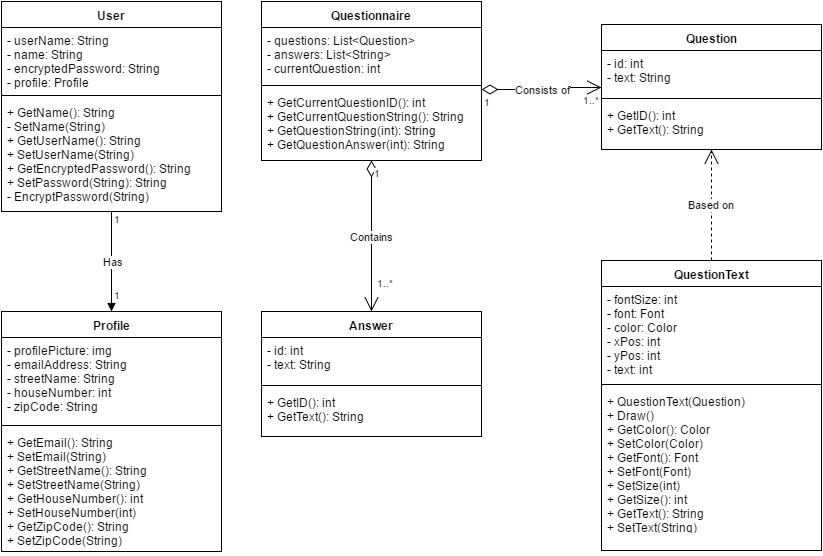

The diagram above was exported from draw.io. Its source (the exported page's mxGraphModel, read from the mxfile embedded in the PNG):
<mxGraphModel dx="1434" dy="780" grid="1" gridSize="10" guides="1" tooltips="1" connect="1" arrows="1" fold="1" page="1" pageScale="1" pageWidth="826" pageHeight="1169" background="#ffffff" math="0" shadow="0">
  <root>
    <mxCell id="0" />
    <mxCell id="1" parent="0" />
    <mxCell id="da050ff8910b2b6-1" value="User" style="swimlane;html=1;fontStyle=1;align=center;verticalAlign=top;childLayout=stackLayout;horizontal=1;startSize=26;horizontalStack=0;resizeParent=1;resizeLast=0;collapsible=1;marginBottom=0;swimlaneFillColor=#ffffff;" vertex="1" parent="1">
      <mxGeometry y="11" width="220" height="210" as="geometry" />
    </mxCell>
    <mxCell id="da050ff8910b2b6-2" value="- userName: String&lt;div&gt;- name: String&lt;/div&gt;&lt;div&gt;- encryptedPassword: String&lt;/div&gt;&lt;div&gt;- profile: Profile&lt;/div&gt;" style="text;html=1;strokeColor=none;fillColor=none;align=left;verticalAlign=top;spacingLeft=4;spacingRight=4;whiteSpace=wrap;overflow=hidden;rotatable=0;points=[[0,0.5],[1,0.5]];portConstraint=eastwest;" vertex="1" parent="da050ff8910b2b6-1">
      <mxGeometry y="26" width="220" height="64" as="geometry" />
    </mxCell>
    <mxCell id="da050ff8910b2b6-3" value="" style="line;html=1;strokeWidth=1;fillColor=none;align=left;verticalAlign=middle;spacingTop=-1;spacingLeft=3;spacingRight=3;rotatable=0;labelPosition=right;points=[];portConstraint=eastwest;" vertex="1" parent="da050ff8910b2b6-1">
      <mxGeometry y="90" width="220" height="8" as="geometry" />
    </mxCell>
    <mxCell id="da050ff8910b2b6-4" value="&lt;div&gt;&lt;span&gt;+ GetName(): String&lt;/span&gt;&lt;/div&gt;&lt;div&gt;&lt;span&gt;- SetName&lt;/span&gt;&lt;span&gt;(String)&lt;/span&gt;&lt;/div&gt;&lt;div&gt;+ Get&lt;span&gt;UserName&lt;/span&gt;&lt;span&gt;()&lt;/span&gt;&lt;span&gt;: String&lt;/span&gt;&lt;/div&gt;&lt;div&gt;&lt;span&gt;+ Set&lt;/span&gt;&lt;span&gt;UserName&lt;/span&gt;&lt;span&gt;(String)&lt;/span&gt;&lt;/div&gt;&lt;div&gt;+ GetEncryptedPassword&lt;span&gt;()&lt;/span&gt;&lt;span&gt;: String&lt;/span&gt;&lt;/div&gt;&lt;div&gt;+ SetPassword(String): String&lt;/div&gt;&lt;div&gt;- EncryptPassword(String)&lt;/div&gt;" style="text;html=1;strokeColor=none;fillColor=none;align=left;verticalAlign=top;spacingLeft=4;spacingRight=4;whiteSpace=wrap;overflow=hidden;rotatable=0;points=[[0,0.5],[1,0.5]];portConstraint=eastwest;" vertex="1" parent="da050ff8910b2b6-1">
      <mxGeometry y="98" width="220" height="102" as="geometry" />
    </mxCell>
    <mxCell id="da050ff8910b2b6-7" value="Questionnaire" style="swimlane;html=1;fontStyle=1;align=center;verticalAlign=top;childLayout=stackLayout;horizontal=1;startSize=26;horizontalStack=0;resizeParent=1;resizeLast=0;collapsible=1;marginBottom=0;swimlaneFillColor=#ffffff;" vertex="1" parent="1">
      <mxGeometry x="260" y="11" width="220" height="159" as="geometry">
        <mxRectangle x="260" y="11" width="110" height="26" as="alternateBounds" />
      </mxGeometry>
    </mxCell>
    <mxCell id="da050ff8910b2b6-8" value="&lt;div&gt;- questions: List&amp;lt;Question&amp;gt;&lt;/div&gt;&lt;div&gt;- answers: List&amp;lt;String&amp;gt;&lt;/div&gt;&lt;div&gt;- currentQuestion: int&lt;/div&gt;" style="text;html=1;strokeColor=none;fillColor=none;align=left;verticalAlign=top;spacingLeft=4;spacingRight=4;whiteSpace=wrap;overflow=hidden;rotatable=0;points=[[0,0.5],[1,0.5]];portConstraint=eastwest;" vertex="1" parent="da050ff8910b2b6-7">
      <mxGeometry y="26" width="220" height="54" as="geometry" />
    </mxCell>
    <mxCell id="da050ff8910b2b6-9" value="" style="line;html=1;strokeWidth=1;fillColor=none;align=left;verticalAlign=middle;spacingTop=-1;spacingLeft=3;spacingRight=3;rotatable=0;labelPosition=right;points=[];portConstraint=eastwest;" vertex="1" parent="da050ff8910b2b6-7">
      <mxGeometry y="80" width="220" height="8" as="geometry" />
    </mxCell>
    <mxCell id="da050ff8910b2b6-10" value="&lt;div&gt;+ GetCurrentQuestionID&lt;span&gt;()&lt;/span&gt;&lt;span&gt;: int&lt;/span&gt;&lt;/div&gt;&lt;div&gt;+ GetCurrentQuestionString&lt;span&gt;()&lt;/span&gt;&lt;span&gt;: String&lt;/span&gt;&lt;/div&gt;&lt;div&gt;+&amp;nbsp;&lt;span&gt;GetQuestionString&lt;/span&gt;&lt;span&gt;(int)&lt;/span&gt;&lt;span&gt;: String&lt;/span&gt;&lt;/div&gt;&lt;div&gt;&lt;span&gt;+ GetQuestionAnswer(int): String&lt;/span&gt;&lt;/div&gt;" style="text;html=1;strokeColor=none;fillColor=none;align=left;verticalAlign=top;spacingLeft=4;spacingRight=4;whiteSpace=wrap;overflow=hidden;rotatable=0;points=[[0,0.5],[1,0.5]];portConstraint=eastwest;" vertex="1" parent="da050ff8910b2b6-7">
      <mxGeometry y="88" width="220" height="62" as="geometry" />
    </mxCell>
    <mxCell id="da050ff8910b2b6-11" value="Question" style="swimlane;html=1;fontStyle=1;align=center;verticalAlign=top;childLayout=stackLayout;horizontal=1;startSize=26;horizontalStack=0;resizeParent=1;resizeLast=0;collapsible=1;marginBottom=0;swimlaneFillColor=#ffffff;" vertex="1" parent="1">
      <mxGeometry x="600" y="34" width="220" height="125" as="geometry">
        <mxRectangle x="600" y="34" width="80" height="26" as="alternateBounds" />
      </mxGeometry>
    </mxCell>
    <mxCell id="da050ff8910b2b6-12" value="- id: int&lt;div&gt;- text: String&lt;/div&gt;&lt;div&gt;&lt;br&gt;&lt;/div&gt;" style="text;html=1;strokeColor=none;fillColor=none;align=left;verticalAlign=top;spacingLeft=4;spacingRight=4;whiteSpace=wrap;overflow=hidden;rotatable=0;points=[[0,0.5],[1,0.5]];portConstraint=eastwest;" vertex="1" parent="da050ff8910b2b6-11">
      <mxGeometry y="26" width="220" height="44" as="geometry" />
    </mxCell>
    <mxCell id="da050ff8910b2b6-13" value="" style="line;html=1;strokeWidth=1;fillColor=none;align=left;verticalAlign=middle;spacingTop=-1;spacingLeft=3;spacingRight=3;rotatable=0;labelPosition=right;points=[];portConstraint=eastwest;" vertex="1" parent="da050ff8910b2b6-11">
      <mxGeometry y="70" width="220" height="8" as="geometry" />
    </mxCell>
    <mxCell id="da050ff8910b2b6-14" value="&lt;div&gt;+ GetID&lt;span&gt;()&lt;/span&gt;&lt;span&gt;: int&lt;/span&gt;&lt;/div&gt;&lt;div&gt;+ GetText&lt;span&gt;()&lt;/span&gt;&lt;span&gt;: String&lt;/span&gt;&lt;/div&gt;&lt;div&gt;&lt;br&gt;&lt;/div&gt;" style="text;html=1;strokeColor=none;fillColor=none;align=left;verticalAlign=top;spacingLeft=4;spacingRight=4;whiteSpace=wrap;overflow=hidden;rotatable=0;points=[[0,0.5],[1,0.5]];portConstraint=eastwest;" vertex="1" parent="da050ff8910b2b6-11">
      <mxGeometry y="78" width="220" height="42" as="geometry" />
    </mxCell>
    <mxCell id="da050ff8910b2b6-18" value="QuestionText" style="swimlane;html=1;fontStyle=1;align=center;verticalAlign=top;childLayout=stackLayout;horizontal=1;startSize=26;horizontalStack=0;resizeParent=1;resizeLast=0;collapsible=1;marginBottom=0;swimlaneFillColor=#ffffff;" vertex="1" parent="1">
      <mxGeometry x="600" y="270" width="220" height="290" as="geometry" />
    </mxCell>
    <mxCell id="da050ff8910b2b6-19" value="&lt;div&gt;- fontSize: int&lt;/div&gt;&lt;div&gt;- font: Font&lt;/div&gt;&lt;div&gt;- color: Color&lt;/div&gt;&lt;div&gt;- xPos: int&lt;/div&gt;&lt;div&gt;- yPos: int&lt;/div&gt;&lt;div&gt;- text: int&lt;/div&gt;" style="text;html=1;strokeColor=none;fillColor=none;align=left;verticalAlign=top;spacingLeft=4;spacingRight=4;whiteSpace=wrap;overflow=hidden;rotatable=0;points=[[0,0.5],[1,0.5]];portConstraint=eastwest;" vertex="1" parent="da050ff8910b2b6-18">
      <mxGeometry y="26" width="220" height="94" as="geometry" />
    </mxCell>
    <mxCell id="da050ff8910b2b6-20" value="" style="line;html=1;strokeWidth=1;fillColor=none;align=left;verticalAlign=middle;spacingTop=-1;spacingLeft=3;spacingRight=3;rotatable=0;labelPosition=right;points=[];portConstraint=eastwest;" vertex="1" parent="da050ff8910b2b6-18">
      <mxGeometry y="120" width="220" height="8" as="geometry" />
    </mxCell>
    <mxCell id="da050ff8910b2b6-21" value="&lt;div&gt;+ QuestionText(Question)&lt;/div&gt;&lt;div&gt;+ Draw()&lt;/div&gt;&lt;div&gt;+ GetColor&lt;span&gt;()&lt;/span&gt;&lt;span&gt;: Color&lt;/span&gt;&lt;/div&gt;&lt;div&gt;+ SetColor(Color)&lt;/div&gt;&lt;div&gt;+ GetFont&lt;span&gt;()&lt;/span&gt;&lt;span&gt;: Font&lt;/span&gt;&lt;/div&gt;&lt;div&gt;+ SetFont(Font)&lt;/div&gt;&lt;div&gt;+ SetSize(int)&lt;/div&gt;&lt;div&gt;+ GetSize(): int&lt;/div&gt;&lt;div&gt;+ GetText(): String&lt;/div&gt;&lt;div&gt;+ SetText(String)&lt;/div&gt;" style="text;html=1;strokeColor=none;fillColor=none;align=left;verticalAlign=top;spacingLeft=4;spacingRight=4;whiteSpace=wrap;overflow=hidden;rotatable=0;points=[[0,0.5],[1,0.5]];portConstraint=eastwest;" vertex="1" parent="da050ff8910b2b6-18">
      <mxGeometry y="128" width="220" height="142" as="geometry" />
    </mxCell>
    <mxCell id="da050ff8910b2b6-22" value="Profile" style="swimlane;html=1;fontStyle=1;align=center;verticalAlign=top;childLayout=stackLayout;horizontal=1;startSize=26;horizontalStack=0;resizeParent=1;resizeLast=0;collapsible=1;marginBottom=0;swimlaneFillColor=#ffffff;" vertex="1" parent="1">
      <mxGeometry y="321" width="220" height="240" as="geometry" />
    </mxCell>
    <mxCell id="da050ff8910b2b6-23" value="&lt;div&gt;&lt;span&gt;- profilePicture: img&lt;/span&gt;&lt;/div&gt;&lt;div&gt;- emailAddress: String&lt;/div&gt;&lt;div&gt;- streetName: String&lt;/div&gt;&lt;div&gt;- houseNumber: int&lt;/div&gt;&lt;div&gt;- zipCode: String&lt;/div&gt;" style="text;html=1;strokeColor=none;fillColor=none;align=left;verticalAlign=top;spacingLeft=4;spacingRight=4;whiteSpace=wrap;overflow=hidden;rotatable=0;points=[[0,0.5],[1,0.5]];portConstraint=eastwest;" vertex="1" parent="da050ff8910b2b6-22">
      <mxGeometry y="26" width="220" height="84" as="geometry" />
    </mxCell>
    <mxCell id="da050ff8910b2b6-24" value="" style="line;html=1;strokeWidth=1;fillColor=none;align=left;verticalAlign=middle;spacingTop=-1;spacingLeft=3;spacingRight=3;rotatable=0;labelPosition=right;points=[];portConstraint=eastwest;" vertex="1" parent="da050ff8910b2b6-22">
      <mxGeometry y="110" width="220" height="8" as="geometry" />
    </mxCell>
    <mxCell id="da050ff8910b2b6-25" value="&lt;div&gt;+ GetEmail(): String&lt;/div&gt;&lt;div&gt;&lt;span&gt;+ SetEmail(String)&lt;/span&gt;&lt;br&gt;&lt;/div&gt;&lt;div&gt;+ GetStreetName(): String&lt;/div&gt;&lt;div&gt;&lt;span&gt;+ SetStreetName(String)&lt;/span&gt;&lt;br&gt;&lt;/div&gt;&lt;div&gt;+ GetHouseNumber(): int&lt;/div&gt;&lt;div&gt;+ SetHouseNumber(int)&lt;/div&gt;&lt;div&gt;+ GetZipCode(): String&lt;/div&gt;&lt;div&gt;+ SetZipCode(String)&lt;/div&gt;" style="text;html=1;strokeColor=none;fillColor=none;align=left;verticalAlign=top;spacingLeft=4;spacingRight=4;whiteSpace=wrap;overflow=hidden;rotatable=0;points=[[0,0.5],[1,0.5]];portConstraint=eastwest;" vertex="1" parent="da050ff8910b2b6-22">
      <mxGeometry y="118" width="220" height="122" as="geometry" />
    </mxCell>
    <mxCell id="38107a3468a09704-12" value="Based on" style="endArrow=open;endSize=12;dashed=1;html=1;" edge="1" parent="1" source="da050ff8910b2b6-18" target="da050ff8910b2b6-11">
      <mxGeometry width="160" relative="1" as="geometry">
        <mxPoint x="710" y="110" as="sourcePoint" />
        <mxPoint x="710" y="110" as="targetPoint" />
      </mxGeometry>
    </mxCell>
    <mxCell id="38107a3468a09704-26" value="Consists of" style="endArrow=open;html=1;endSize=12;startArrow=diamondThin;startSize=14;startFill=0;edgeStyle=orthogonalEdgeStyle;" edge="1" parent="1" source="da050ff8910b2b6-9" target="da050ff8910b2b6-11">
      <mxGeometry relative="1" as="geometry">
        <mxPoint x="500" y="99" as="sourcePoint" />
        <mxPoint x="660" y="99" as="targetPoint" />
        <Array as="points">
          <mxPoint x="550" y="99" />
          <mxPoint x="550" y="97" />
        </Array>
      </mxGeometry>
    </mxCell>
    <mxCell id="38107a3468a09704-27" value="1" style="resizable=0;html=1;align=left;verticalAlign=top;labelBackgroundColor=#ffffff;fontSize=10;" connectable="0" vertex="1" parent="38107a3468a09704-26">
      <mxGeometry x="-1" relative="1" as="geometry" />
    </mxCell>
    <mxCell id="38107a3468a09704-28" value="1..*" style="resizable=0;html=1;align=right;verticalAlign=top;labelBackgroundColor=#ffffff;fontSize=10;" connectable="0" vertex="1" parent="38107a3468a09704-26">
      <mxGeometry x="1" relative="1" as="geometry" />
    </mxCell>
    <mxCell id="38107a3468a09704-29" value="Answer" style="swimlane;html=1;fontStyle=1;align=center;verticalAlign=top;childLayout=stackLayout;horizontal=1;startSize=26;horizontalStack=0;resizeParent=1;resizeLast=0;collapsible=1;marginBottom=0;swimlaneFillColor=#ffffff;" vertex="1" parent="1">
      <mxGeometry x="260" y="321" width="220" height="125" as="geometry">
        <mxRectangle x="260" y="273" width="70" height="26" as="alternateBounds" />
      </mxGeometry>
    </mxCell>
    <mxCell id="38107a3468a09704-30" value="- id: int&lt;div&gt;- text: String&lt;/div&gt;&lt;div&gt;&lt;br&gt;&lt;/div&gt;" style="text;html=1;strokeColor=none;fillColor=none;align=left;verticalAlign=top;spacingLeft=4;spacingRight=4;whiteSpace=wrap;overflow=hidden;rotatable=0;points=[[0,0.5],[1,0.5]];portConstraint=eastwest;" vertex="1" parent="38107a3468a09704-29">
      <mxGeometry y="26" width="220" height="44" as="geometry" />
    </mxCell>
    <mxCell id="38107a3468a09704-31" value="" style="line;html=1;strokeWidth=1;fillColor=none;align=left;verticalAlign=middle;spacingTop=-1;spacingLeft=3;spacingRight=3;rotatable=0;labelPosition=right;points=[];portConstraint=eastwest;" vertex="1" parent="38107a3468a09704-29">
      <mxGeometry y="70" width="220" height="8" as="geometry" />
    </mxCell>
    <mxCell id="38107a3468a09704-32" value="&lt;div&gt;+ GetID&lt;span&gt;()&lt;/span&gt;&lt;span&gt;: int&lt;/span&gt;&lt;/div&gt;&lt;div&gt;+ GetText&lt;span&gt;()&lt;/span&gt;&lt;span&gt;: String&lt;/span&gt;&lt;/div&gt;&lt;div&gt;&lt;br&gt;&lt;/div&gt;" style="text;html=1;strokeColor=none;fillColor=none;align=left;verticalAlign=top;spacingLeft=4;spacingRight=4;whiteSpace=wrap;overflow=hidden;rotatable=0;points=[[0,0.5],[1,0.5]];portConstraint=eastwest;" vertex="1" parent="38107a3468a09704-29">
      <mxGeometry y="78" width="220" height="42" as="geometry" />
    </mxCell>
    <mxCell id="38107a3468a09704-41" value="Contains" style="endArrow=open;html=1;endSize=12;startArrow=diamondThin;startSize=14;startFill=0;edgeStyle=orthogonalEdgeStyle;" edge="1" parent="1" source="da050ff8910b2b6-7" target="38107a3468a09704-29">
      <mxGeometry relative="1" as="geometry">
        <mxPoint x="370" y="170" as="sourcePoint" />
        <mxPoint x="370" y="330" as="targetPoint" />
        <Array as="points" />
      </mxGeometry>
    </mxCell>
    <mxCell id="38107a3468a09704-42" value="1" style="resizable=0;html=1;align=left;verticalAlign=top;labelBackgroundColor=#ffffff;fontSize=10;" connectable="0" vertex="1" parent="38107a3468a09704-41">
      <mxGeometry x="-1" relative="1" as="geometry" />
    </mxCell>
    <mxCell id="38107a3468a09704-45" value="1..*" style="resizable=0;html=1;align=left;verticalAlign=top;labelBackgroundColor=#ffffff;fontSize=10;" connectable="0" vertex="1" parent="1">
      <mxGeometry x="-1" relative="1" as="geometry">
        <mxPoint x="373" y="280" as="offset" />
      </mxGeometry>
    </mxCell>
    <mxCell id="38107a3468a09704-48" value="Has" style="endArrow=block;endFill=1;html=1;edgeStyle=orthogonalEdgeStyle;align=left;verticalAlign=top;entryX=0.5;entryY=0;" edge="1" parent="1" source="da050ff8910b2b6-1" target="da050ff8910b2b6-22">
      <mxGeometry x="-0.25" y="-10" relative="1" as="geometry">
        <mxPoint x="110" y="280" as="sourcePoint" />
        <mxPoint x="110" y="440" as="targetPoint" />
        <Array as="points" />
        <mxPoint as="offset" />
      </mxGeometry>
    </mxCell>
    <mxCell id="38107a3468a09704-49" value="1" style="resizable=0;html=1;align=left;verticalAlign=bottom;labelBackgroundColor=#ffffff;fontSize=10;" connectable="0" vertex="1" parent="38107a3468a09704-48">
      <mxGeometry x="-1" relative="1" as="geometry">
        <mxPoint y="16" as="offset" />
      </mxGeometry>
    </mxCell>
    <mxCell id="38107a3468a09704-50" value="1" style="resizable=0;html=1;align=left;verticalAlign=bottom;labelBackgroundColor=#ffffff;fontSize=10;" connectable="0" vertex="1" parent="1">
      <mxGeometry x="-1" relative="1" as="geometry">
        <mxPoint x="110" y="313" as="offset" />
      </mxGeometry>
    </mxCell>
  </root>
</mxGraphModel>